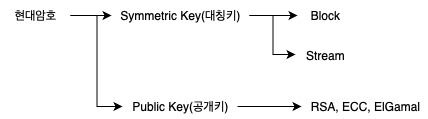

The diagram above was exported from draw.io. Its source (the exported page's mxGraphModel, read from the mxfile embedded in the PNG):
<mxGraphModel dx="838" dy="666" grid="0" gridSize="10" guides="1" tooltips="1" connect="1" arrows="1" fold="1" page="1" pageScale="1" pageWidth="827" pageHeight="1169" background="#FFFFFF" math="0" shadow="0">
  <root>
    <mxCell id="0" />
    <mxCell id="1" parent="0" />
    <mxCell id="O0MRLNN3_f0kvpkjifqN-2" value="현대암호" style="text;html=1;align=center;verticalAlign=middle;resizable=0;points=[];autosize=1;strokeColor=none;fillColor=none;" vertex="1" parent="1">
      <mxGeometry x="171" y="147" width="70" height="30" as="geometry" />
    </mxCell>
    <mxCell id="O0MRLNN3_f0kvpkjifqN-3" value="Symmetric Key(대칭키)" style="text;html=1;align=center;verticalAlign=middle;resizable=0;points=[];autosize=1;strokeColor=none;fillColor=none;" vertex="1" parent="1">
      <mxGeometry x="282" y="149" width="138" height="26" as="geometry" />
    </mxCell>
    <mxCell id="O0MRLNN3_f0kvpkjifqN-4" value="Block" style="text;html=1;align=center;verticalAlign=middle;resizable=0;points=[];autosize=1;strokeColor=none;fillColor=none;" vertex="1" parent="1">
      <mxGeometry x="472" y="149" width="47" height="26" as="geometry" />
    </mxCell>
    <mxCell id="O0MRLNN3_f0kvpkjifqN-5" value="Stream" style="text;html=1;align=center;verticalAlign=middle;resizable=0;points=[];autosize=1;strokeColor=none;fillColor=none;" vertex="1" parent="1">
      <mxGeometry x="467" y="189" width="57" height="26" as="geometry" />
    </mxCell>
    <mxCell id="O0MRLNN3_f0kvpkjifqN-15" style="edgeStyle=orthogonalEdgeStyle;rounded=0;orthogonalLoop=1;jettySize=auto;html=1;" edge="1" parent="1" source="O0MRLNN3_f0kvpkjifqN-6" target="O0MRLNN3_f0kvpkjifqN-7">
      <mxGeometry relative="1" as="geometry" />
    </mxCell>
    <mxCell id="O0MRLNN3_f0kvpkjifqN-6" value="Public Key(공개키)" style="text;html=1;align=center;verticalAlign=middle;resizable=0;points=[];autosize=1;strokeColor=none;fillColor=none;" vertex="1" parent="1">
      <mxGeometry x="294" y="240" width="114" height="26" as="geometry" />
    </mxCell>
    <mxCell id="O0MRLNN3_f0kvpkjifqN-7" value="RSA, ECC, ElGamal" style="text;html=1;align=center;verticalAlign=middle;resizable=0;points=[];autosize=1;strokeColor=none;fillColor=none;" vertex="1" parent="1">
      <mxGeometry x="472" y="240" width="127" height="26" as="geometry" />
    </mxCell>
    <mxCell id="O0MRLNN3_f0kvpkjifqN-8" style="edgeStyle=orthogonalEdgeStyle;rounded=0;orthogonalLoop=1;jettySize=auto;html=1;entryX=0;entryY=0.5;entryDx=0;entryDy=0;entryPerimeter=0;" edge="1" parent="1" source="O0MRLNN3_f0kvpkjifqN-2" target="O0MRLNN3_f0kvpkjifqN-3">
      <mxGeometry relative="1" as="geometry" />
    </mxCell>
    <mxCell id="O0MRLNN3_f0kvpkjifqN-9" style="edgeStyle=orthogonalEdgeStyle;rounded=0;orthogonalLoop=1;jettySize=auto;html=1;entryX=-0.009;entryY=0.5;entryDx=0;entryDy=0;entryPerimeter=0;" edge="1" parent="1" source="O0MRLNN3_f0kvpkjifqN-2" target="O0MRLNN3_f0kvpkjifqN-6">
      <mxGeometry relative="1" as="geometry" />
    </mxCell>
    <mxCell id="O0MRLNN3_f0kvpkjifqN-12" style="edgeStyle=orthogonalEdgeStyle;rounded=0;orthogonalLoop=1;jettySize=auto;html=1;entryX=-0.085;entryY=0.5;entryDx=0;entryDy=0;entryPerimeter=0;" edge="1" parent="1" source="O0MRLNN3_f0kvpkjifqN-3" target="O0MRLNN3_f0kvpkjifqN-4">
      <mxGeometry relative="1" as="geometry" />
    </mxCell>
    <mxCell id="O0MRLNN3_f0kvpkjifqN-13" style="edgeStyle=orthogonalEdgeStyle;rounded=0;orthogonalLoop=1;jettySize=auto;html=1;entryX=-0.018;entryY=0.462;entryDx=0;entryDy=0;entryPerimeter=0;" edge="1" parent="1" source="O0MRLNN3_f0kvpkjifqN-3" target="O0MRLNN3_f0kvpkjifqN-5">
      <mxGeometry relative="1" as="geometry" />
    </mxCell>
  </root>
</mxGraphModel>